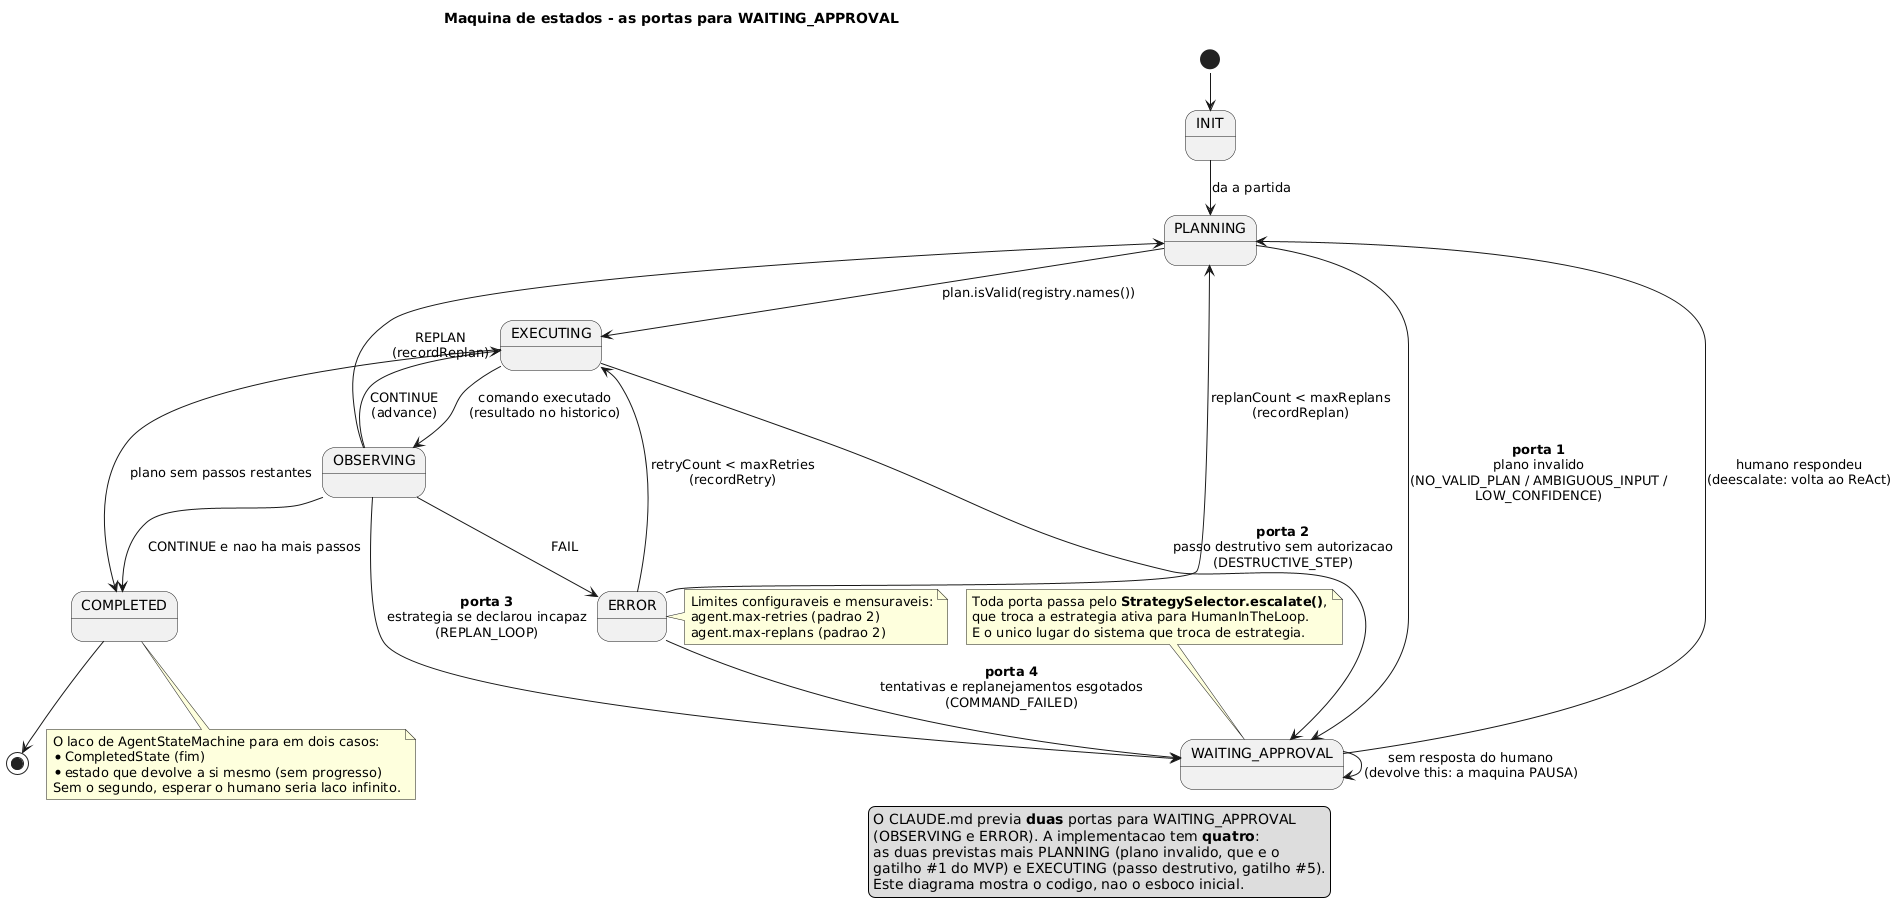

The diagram above was rendered by PlantUML. Its source (embedded in the PNG):
@startuml uml-state
!pragma layout smetana
' Maquina de estados do agente, como implementada em state/.
' Cada estado e uma classe que devolve o proximo - nao existe enum + switch.

title Maquina de estados - as portas para WAITING_APPROVAL

[*] --> INIT

INIT --> PLANNING : da a partida

PLANNING --> EXECUTING : plan.isValid(registry.names())
PLANNING --> WAITING_APPROVAL : **porta 1**\nplano invalido\n(NO_VALID_PLAN / AMBIGUOUS_INPUT /\nLOW_CONFIDENCE)

EXECUTING --> OBSERVING : comando executado\n(resultado no historico)
EXECUTING --> WAITING_APPROVAL : **porta 2**\npasso destrutivo sem autorizacao\n(DESTRUCTIVE_STEP)
EXECUTING --> COMPLETED : plano sem passos restantes

OBSERVING --> EXECUTING : CONTINUE\n(advance)
OBSERVING --> PLANNING : REPLAN\n(recordReplan)
OBSERVING --> WAITING_APPROVAL : **porta 3**\nestrategia se declarou incapaz\n(REPLAN_LOOP)
OBSERVING --> ERROR : FAIL
OBSERVING --> COMPLETED : CONTINUE e nao ha mais passos

ERROR --> EXECUTING : retryCount < maxRetries\n(recordRetry)
ERROR --> PLANNING : replanCount < maxReplans\n(recordReplan)
ERROR --> WAITING_APPROVAL : **porta 4**\ntentativas e replanejamentos esgotados\n(COMMAND_FAILED)

WAITING_APPROVAL --> WAITING_APPROVAL : sem resposta do humano\n(devolve this: a maquina PAUSA)
WAITING_APPROVAL --> PLANNING : humano respondeu\n(deescalate: volta ao ReAct)

COMPLETED --> [*]

note top of WAITING_APPROVAL
  Toda porta passa pelo **StrategySelector.escalate()**,
  que troca a estrategia ativa para HumanInTheLoop.
  E o unico lugar do sistema que troca de estrategia.
end note

note right of ERROR
  Limites configuraveis e mensuraveis:
  agent.max-retries (padrao 2)
  agent.max-replans (padrao 2)
end note

note bottom of COMPLETED
  O laco de AgentStateMachine para em dois casos:
  * CompletedState (fim)
  * estado que devolve a si mesmo (sem progresso)
  Sem o segundo, esperar o humano seria laco infinito.
end note

legend right
  O CLAUDE.md previa **duas** portas para WAITING_APPROVAL
  (OBSERVING e ERROR). A implementacao tem **quatro**:
  as duas previstas mais PLANNING (plano invalido, que e o
  gatilho #1 do MVP) e EXECUTING (passo destrutivo, gatilho #5).
  Este diagrama mostra o codigo, nao o esboco inicial.
endlegend

@enduml